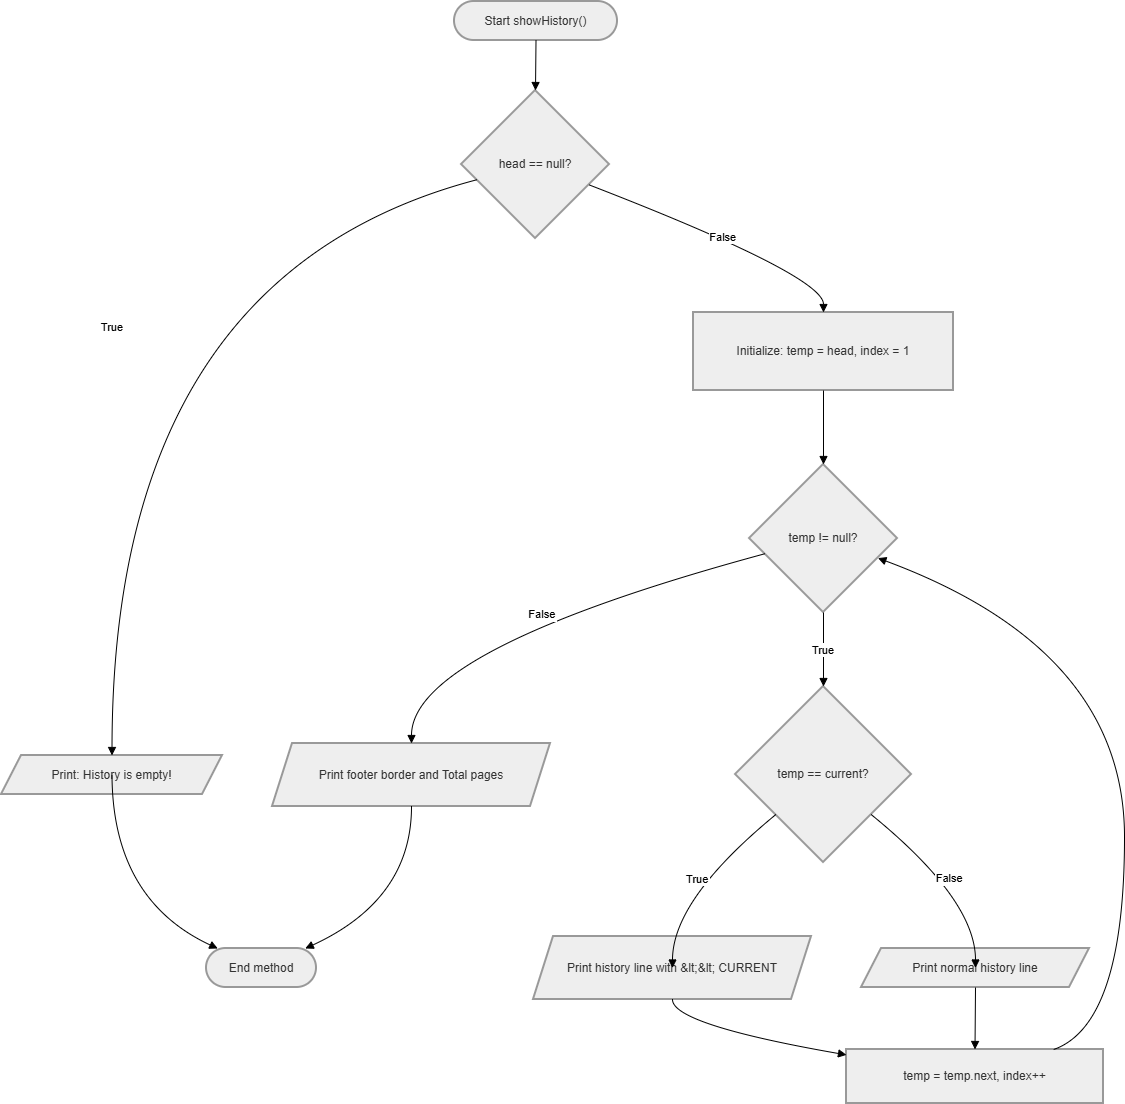

The diagram above was exported from draw.io. Its source (the exported page's mxGraphModel, read from the mxfile embedded in the PNG):
<mxGraphModel dx="880" dy="599" grid="0" gridSize="10" guides="1" tooltips="1" connect="1" arrows="1" fold="1" page="0" pageScale="1" pageWidth="850" pageHeight="1100" math="0" shadow="0">
  <root>
    <mxCell id="0" />
    <mxCell id="1" parent="0" />
    <mxCell id="crDMW-eISV2NILgcqUvs-22" parent="1" style="rounded=1;whiteSpace=wrap;arcSize=50;strokeWidth=2;fillColor=light-dark(#eeeeee,#1f2020);strokeColor=light-dark(#999999,#cccccc);fontColor=light-dark(#333333,#cccccc);" value="Start showHistory()" vertex="1">
      <mxGeometry height="39" width="163" x="473" y="186" as="geometry" />
    </mxCell>
    <mxCell id="crDMW-eISV2NILgcqUvs-23" parent="1" style="rhombus;strokeWidth=2;whiteSpace=wrap;fillColor=light-dark(#eeeeee,#1f2020);strokeColor=light-dark(#999999,#cccccc);fontColor=light-dark(#333333,#cccccc);" value="head == null?" vertex="1">
      <mxGeometry height="148" width="148" x="480" y="275" as="geometry" />
    </mxCell>
    <mxCell id="crDMW-eISV2NILgcqUvs-24" parent="1" style="shape=parallelogram;perimeter=parallelogramPerimeter;fixedSize=1;strokeWidth=2;whiteSpace=wrap;fillColor=light-dark(#eeeeee,#1f2020);strokeColor=light-dark(#999999,#cccccc);fontColor=light-dark(#333333,#cccccc);" value="Print: History is empty!" vertex="1">
      <mxGeometry height="39" width="221" x="20" y="940" as="geometry" />
    </mxCell>
    <mxCell id="crDMW-eISV2NILgcqUvs-25" parent="1" style="rounded=1;whiteSpace=wrap;arcSize=50;strokeWidth=2;fillColor=light-dark(#eeeeee,#1f2020);strokeColor=light-dark(#999999,#cccccc);fontColor=light-dark(#333333,#cccccc);" value="End method" vertex="1">
      <mxGeometry height="39" width="110" x="225" y="1133" as="geometry" />
    </mxCell>
    <mxCell id="crDMW-eISV2NILgcqUvs-26" parent="1" style="whiteSpace=wrap;strokeWidth=2;fillColor=light-dark(#eeeeee,#1f2020);strokeColor=light-dark(#999999,#cccccc);fontColor=light-dark(#333333,#cccccc);" value="Initialize: temp = head, index = 1" vertex="1">
      <mxGeometry height="78" width="260" x="712" y="497" as="geometry" />
    </mxCell>
    <mxCell id="crDMW-eISV2NILgcqUvs-27" parent="1" style="rhombus;strokeWidth=2;whiteSpace=wrap;fillColor=light-dark(#eeeeee,#1f2020);strokeColor=light-dark(#999999,#cccccc);fontColor=light-dark(#333333,#cccccc);" value="temp != null?" vertex="1">
      <mxGeometry height="148" width="148" x="768" y="649" as="geometry" />
    </mxCell>
    <mxCell id="crDMW-eISV2NILgcqUvs-28" parent="1" style="rhombus;strokeWidth=2;whiteSpace=wrap;fillColor=light-dark(#eeeeee,#1f2020);strokeColor=light-dark(#999999,#cccccc);fontColor=light-dark(#333333,#cccccc);" value="temp == current?" vertex="1">
      <mxGeometry height="176" width="176" x="754" y="871" as="geometry" />
    </mxCell>
    <mxCell id="crDMW-eISV2NILgcqUvs-29" parent="1" style="shape=parallelogram;perimeter=parallelogramPerimeter;fixedSize=1;strokeWidth=2;whiteSpace=wrap;fillColor=light-dark(#eeeeee,#1f2020);strokeColor=light-dark(#999999,#cccccc);fontColor=light-dark(#333333,#cccccc);" value="Print history line with &amp;lt;&amp;lt; CURRENT" vertex="1">
      <mxGeometry height="63" width="278" x="552" y="1121" as="geometry" />
    </mxCell>
    <mxCell id="crDMW-eISV2NILgcqUvs-30" parent="1" style="shape=parallelogram;perimeter=parallelogramPerimeter;fixedSize=1;strokeWidth=2;whiteSpace=wrap;fillColor=light-dark(#eeeeee,#1f2020);strokeColor=light-dark(#999999,#cccccc);fontColor=light-dark(#333333,#cccccc);" value="Print normal history line" vertex="1">
      <mxGeometry height="39" width="228" x="880" y="1133" as="geometry" />
    </mxCell>
    <mxCell id="crDMW-eISV2NILgcqUvs-31" parent="1" style="whiteSpace=wrap;strokeWidth=2;fillColor=light-dark(#eeeeee,#1f2020);strokeColor=light-dark(#999999,#cccccc);fontColor=light-dark(#333333,#cccccc);" value="temp = temp.next, index++" vertex="1">
      <mxGeometry height="54" width="257" x="865" y="1234" as="geometry" />
    </mxCell>
    <mxCell id="crDMW-eISV2NILgcqUvs-32" parent="1" style="shape=parallelogram;perimeter=parallelogramPerimeter;fixedSize=1;strokeWidth=2;whiteSpace=wrap;fillColor=light-dark(#eeeeee,#1f2020);strokeColor=light-dark(#999999,#cccccc);fontColor=light-dark(#333333,#cccccc);" value="Print footer border and Total pages" vertex="1">
      <mxGeometry height="63" width="278" x="291" y="928" as="geometry" />
    </mxCell>
    <mxCell id="crDMW-eISV2NILgcqUvs-33" edge="1" parent="1" source="crDMW-eISV2NILgcqUvs-22" style="curved=1;startArrow=none;endArrow=block;exitX=0.5;exitY=1;entryX=0.5;entryY=0;rounded=0;" target="crDMW-eISV2NILgcqUvs-23" value="">
      <mxGeometry relative="1" as="geometry">
        <Array as="points" />
      </mxGeometry>
    </mxCell>
    <mxCell id="crDMW-eISV2NILgcqUvs-34" edge="1" parent="1" source="crDMW-eISV2NILgcqUvs-23" style="curved=1;startArrow=none;endArrow=block;exitX=0;exitY=0.63;entryX=0.5;entryY=-0.01;rounded=0;" target="crDMW-eISV2NILgcqUvs-24" value="True">
      <mxGeometry relative="1" as="geometry">
        <Array as="points">
          <mxPoint x="131" y="460" />
        </Array>
      </mxGeometry>
    </mxCell>
    <mxCell id="crDMW-eISV2NILgcqUvs-35" edge="1" parent="1" source="crDMW-eISV2NILgcqUvs-24" style="curved=1;startArrow=none;endArrow=block;exitX=0.5;exitY=0.99;entryX=0.11;entryY=0.01;rounded=0;" target="crDMW-eISV2NILgcqUvs-25" value="">
      <mxGeometry relative="1" as="geometry">
        <Array as="points">
          <mxPoint x="131" y="1084" />
        </Array>
      </mxGeometry>
    </mxCell>
    <mxCell id="crDMW-eISV2NILgcqUvs-36" edge="1" parent="1" source="crDMW-eISV2NILgcqUvs-23" style="curved=1;startArrow=none;endArrow=block;exitX=1;exitY=0.69;entryX=0.5;entryY=0;rounded=0;" target="crDMW-eISV2NILgcqUvs-26" value="False">
      <mxGeometry relative="1" as="geometry">
        <Array as="points">
          <mxPoint x="842" y="460" />
        </Array>
      </mxGeometry>
    </mxCell>
    <mxCell id="crDMW-eISV2NILgcqUvs-37" edge="1" parent="1" source="crDMW-eISV2NILgcqUvs-26" style="curved=1;startArrow=none;endArrow=block;exitX=0.5;exitY=1;entryX=0.5;entryY=0;rounded=0;" target="crDMW-eISV2NILgcqUvs-27" value="">
      <mxGeometry relative="1" as="geometry">
        <Array as="points" />
      </mxGeometry>
    </mxCell>
    <mxCell id="crDMW-eISV2NILgcqUvs-38" edge="1" parent="1" source="crDMW-eISV2NILgcqUvs-27" style="curved=1;startArrow=none;endArrow=block;exitX=0.5;exitY=1;entryX=0.5;entryY=0;rounded=0;" target="crDMW-eISV2NILgcqUvs-28" value="True">
      <mxGeometry relative="1" as="geometry">
        <Array as="points" />
      </mxGeometry>
    </mxCell>
    <mxCell id="crDMW-eISV2NILgcqUvs-39" edge="1" parent="1" source="crDMW-eISV2NILgcqUvs-28" style="curved=1;startArrow=none;endArrow=block;exitX=0;exitY=0.92;entryX=0.5;entryY=0.01;rounded=0;" target="crDMW-eISV2NILgcqUvs-29" value="True">
      <mxGeometry relative="1" as="geometry">
        <Array as="points">
          <mxPoint x="691" y="1084" />
        </Array>
      </mxGeometry>
    </mxCell>
    <mxCell id="crDMW-eISV2NILgcqUvs-40" edge="1" parent="1" source="crDMW-eISV2NILgcqUvs-28" style="curved=1;startArrow=none;endArrow=block;exitX=1;exitY=0.92;entryX=0.5;entryY=0.01;rounded=0;" target="crDMW-eISV2NILgcqUvs-30" value="False">
      <mxGeometry relative="1" as="geometry">
        <Array as="points">
          <mxPoint x="994" y="1084" />
        </Array>
      </mxGeometry>
    </mxCell>
    <mxCell id="crDMW-eISV2NILgcqUvs-41" edge="1" parent="1" source="crDMW-eISV2NILgcqUvs-29" style="curved=1;startArrow=none;endArrow=block;exitX=0.5;exitY=1.01;entryX=0;entryY=0.1;rounded=0;" target="crDMW-eISV2NILgcqUvs-31" value="">
      <mxGeometry relative="1" as="geometry">
        <Array as="points">
          <mxPoint x="691" y="1209" />
        </Array>
      </mxGeometry>
    </mxCell>
    <mxCell id="crDMW-eISV2NILgcqUvs-42" edge="1" parent="1" source="crDMW-eISV2NILgcqUvs-30" style="curved=1;startArrow=none;endArrow=block;exitX=0.5;exitY=1.01;entryX=0.5;entryY=0.01;rounded=0;" target="crDMW-eISV2NILgcqUvs-31" value="">
      <mxGeometry relative="1" as="geometry">
        <Array as="points" />
      </mxGeometry>
    </mxCell>
    <mxCell id="crDMW-eISV2NILgcqUvs-43" edge="1" parent="1" source="crDMW-eISV2NILgcqUvs-31" style="curved=1;startArrow=none;endArrow=block;exitX=0.8;exitY=0.01;entryX=1;entryY=0.68;rounded=0;" target="crDMW-eISV2NILgcqUvs-27" value="">
      <mxGeometry relative="1" as="geometry">
        <Array as="points">
          <mxPoint x="1143" y="1209" />
          <mxPoint x="1143" y="834" />
        </Array>
      </mxGeometry>
    </mxCell>
    <mxCell id="crDMW-eISV2NILgcqUvs-44" edge="1" parent="1" source="crDMW-eISV2NILgcqUvs-27" style="curved=1;startArrow=none;endArrow=block;exitX=0;exitY=0.63;entryX=0.5;entryY=0;rounded=0;" target="crDMW-eISV2NILgcqUvs-32" value="False">
      <mxGeometry relative="1" as="geometry">
        <Array as="points">
          <mxPoint x="430" y="834" />
        </Array>
      </mxGeometry>
    </mxCell>
    <mxCell id="crDMW-eISV2NILgcqUvs-45" edge="1" parent="1" source="crDMW-eISV2NILgcqUvs-32" style="curved=1;startArrow=none;endArrow=block;exitX=0.5;exitY=1;entryX=0.89;entryY=0.01;rounded=0;" target="crDMW-eISV2NILgcqUvs-25" value="">
      <mxGeometry relative="1" as="geometry">
        <Array as="points">
          <mxPoint x="430" y="1084" />
        </Array>
      </mxGeometry>
    </mxCell>
  </root>
</mxGraphModel>